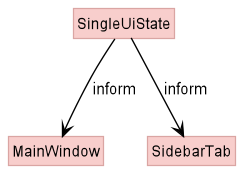

The diagram above was rendered by PlantUML. Its source (embedded in the PNG):
@startuml

!include style.puml
skinparam ClassFontColor #000000
skinparam ClassBorderColor #000000
skinparam arrowThickness 1.1
skinparam arrowColor #black
skinparam classBackgroundColor UI_COLOR
skinparam classBorderColor UI_COLOR_T1

class SingleUiState
class MainWindow
class SidebarTab

SingleUiState --> MainWindow : inform
SingleUiState --> SidebarTab : inform

class SingleUiState {
NewState
}



@enduml